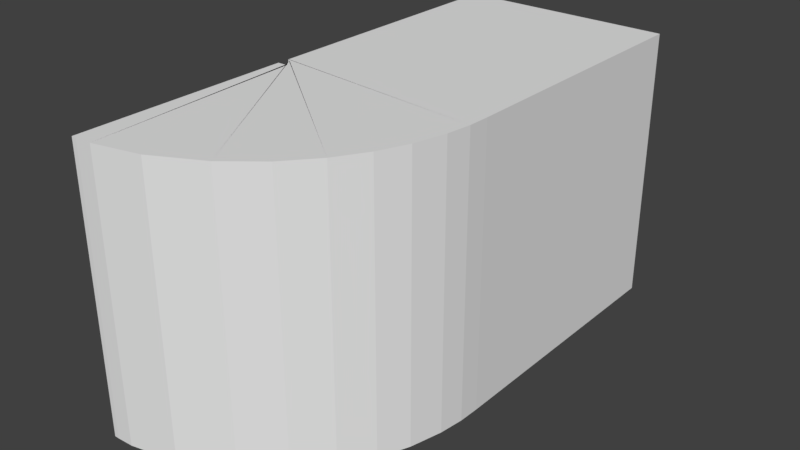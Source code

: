 # Source: blend.blend  (saved by Blender 2.79.0; exported with 4.5.12 LTS)
import bpy
from mathutils import Matrix  # noqa: F401  (used for matrix-valued properties, if any)

bpy.ops.wm.read_factory_settings(use_empty=True)
scene = bpy.context.scene
scene.name = 'Scene'

# ---- collections
col_collection_1 = bpy.data.collections.new('Collection 1'); scene.collection.children.link(col_collection_1)

# ---- world
world_world = bpy.data.worlds.new('World'); scene.world = world_world
world_world.color = (0.05088, 0.05088, 0.05088)
world_world.use_sun_shadow = False
world_world.sun_shadow_jitter_overblur = 0.0
world_world.cycles.sampling_method = 'MANUAL'

# ---- meshes
me_cube_001 = bpy.data.meshes.new('Cube.001')
me_cube_001.from_pydata([(-1.0, -1.0, -1.0), (-1.0, -1.0, 1.0), (-1.0, 1.0, -1.0), (-1.0, 1.0, 1.0), (1.0, -1.0, -1.0), (1.0, -1.0, 1.0), (1.0, 1.0, -1.0), (1.0, 1.0, 1.0), (-0.995, -0.9962, -1.0), (-0.995, -0.9962, 1.0), (0.995, -1.152, -1.0), (0.995, -1.152, 1.0), (-0.9894, -1.001, -1.0), (-0.9894, -1.001, 1.0), (0.9659, -1.329, -1.0), (0.9659, -1.329, 1.0), (-0.9813, -1.012, -1.0), (-0.9813, -1.012, 1.0), (0.8919, -1.558, -1.0), (0.8919, -1.558, 1.0), (-0.9721, -1.016, -1.0), (-0.9721, -1.016, 1.0), (0.78, -1.768, -1.0), (0.78, -1.768, 1.0), (-0.9592, -1.019, -1.0), (-0.9592, -1.019, 1.0), (0.6142, -1.982, -1.0), (0.6142, -1.982, 1.0), (-0.9565, -1.035, -1.0), (-0.9565, -1.035, 1.0), (0.3799, -2.196, -1.0), (0.3799, -2.196, 1.0), (-0.9421, -1.046, -1.0), (-0.9421, -1.046, 1.0), (0.07048, -2.391, -1.0), (0.07048, -2.391, 1.0), (-0.9267, -1.067, -1.0), (-0.9267, -1.067, 1.0), (-0.3687, -2.565, -1.0), (-0.3687, -2.565, 1.0), (-0.9083, -1.083, -1.0), (-0.9083, -1.083, 1.0), (-0.7935, -2.64, -1.0), (-0.7935, -2.64, 1.0), (-0.9563, -1.086, -1.0), (-0.9563, -1.086, 1.0), (-0.9417, -2.646, -1.0), (-0.9417, -2.646, 1.0), (-1.002, -1.086, -1.0), (-1.002, -1.086, 1.0), (-0.9872, -2.646, -1.0), (-0.9872, -2.646, 1.0)], [], [(0, 1, 3, 2), (2, 3, 7, 6), (6, 7, 5, 4), (5, 1, 9, 11), (2, 6, 4, 0), (7, 3, 1, 5), (11, 9, 13, 15), (4, 5, 11, 10), (1, 0, 8, 9), (0, 4, 10, 8), (12, 14, 18, 16), (10, 11, 15, 14), (8, 10, 14, 12), (9, 8, 12, 13), (17, 16, 20, 21), (13, 12, 16, 17), (15, 13, 17, 19), (14, 15, 19, 18), (23, 21, 25, 27), (19, 17, 21, 23), (18, 19, 23, 22), (16, 18, 22, 20), (24, 26, 30, 28), (22, 23, 27, 26), (20, 22, 26, 24), (21, 20, 24, 25), (31, 29, 33, 35), (25, 24, 28, 29), (27, 25, 29, 31), (26, 27, 31, 30), (34, 35, 39, 38), (30, 31, 35, 34), (28, 30, 34, 32), (29, 28, 32, 33), (36, 38, 42, 40), (32, 34, 38, 36), (33, 32, 36, 37), (35, 33, 37, 39), (43, 41, 45, 47), (37, 36, 40, 41), (39, 37, 41, 43), (38, 39, 43, 42), (44, 46, 50, 48), (42, 43, 47, 46), (40, 42, 46, 44), (41, 40, 44, 45), (50, 51, 49, 48), (45, 44, 48, 49), (47, 45, 49, 51), (46, 47, 51, 50)])
me_cube_001.use_remesh_preserve_volume = False
me_cube_001.use_remesh_preserve_attributes = False
me_cube_001.use_mirror_vertex_groups = False
me_cube_001.update()

# ---- objects
ob_cube = bpy.data.objects.new('Cube', me_cube_001)

# ---- transforms, parenting, visibility, modifiers, constraints
ob_cube.location = (0.0, 0.0, 0.0)
ob_cube.scale = (0.78, 1.0, 1.0)
ob_cube.lineart.crease_threshold = 0.0

# ---- collection membership
col_collection_1.objects.link(ob_cube)

# ---- scene / render settings (as saved in the file)
scene.frame_start = 1; scene.frame_end = 250; scene.frame_set(1)
scene.render.engine = 'BLENDER_EEVEE_NEXT'
scene.render.resolution_percentage = 50
scene.render.dither_intensity = 0.0
scene.cycles.use_denoising = False
scene.cycles.samples = 128
scene.cycles.sampling_pattern = 'TABULATED_SOBOL'
scene.cycles.use_adaptive_sampling = False
scene.cycles.use_light_tree = False
scene.cycles.blur_glossy = 0.0
scene.cycles.sample_clamp_indirect = 0.0
scene.view_settings.view_transform = 'Standard'
bpy.context.view_layer.update()

# ---- added for rendering (the .blend has no active camera and no usable light): camera, sun
cam_auto = bpy.data.cameras.new('AutoCamera')
cam_auto.lens = 50.0
cam_auto.sensor_width = 36.0
cam_auto.clip_end = 1000.0
ob_auto_camera = bpy.data.objects.new('AutoCamera', cam_auto)
scene.collection.objects.link(ob_auto_camera)
ob_auto_camera.location = (4.10944, -5.75538, 3.28812)
ob_auto_camera.rotation_euler = (1.09748, -7.21219e-08, 0.694738)
scene.camera = ob_auto_camera
light_auto_sun = bpy.data.lights.new('AutoSun', 'SUN')
light_auto_sun.energy = 3.0
light_auto_sun.angle = 0.0523599
ob_auto_sun = bpy.data.objects.new('AutoSun', light_auto_sun)
scene.collection.objects.link(ob_auto_sun)
ob_auto_sun.rotation_euler = (0.872665, 0.174533, 0.523599)
bpy.context.view_layer.update()

